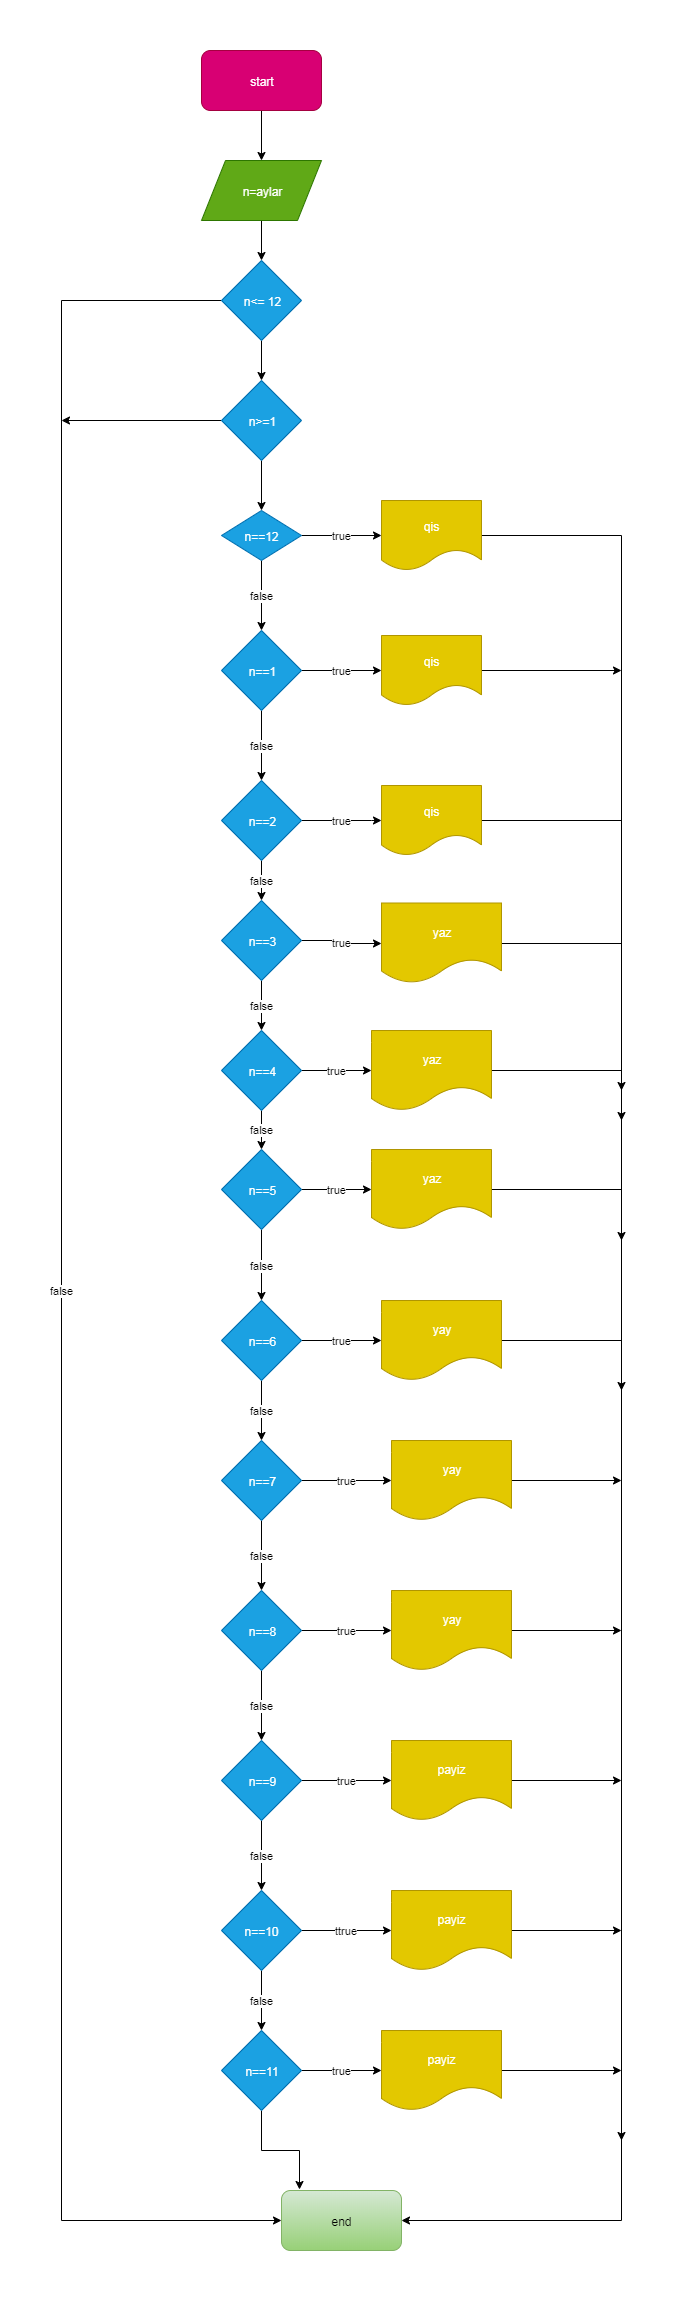

The diagram above was exported from draw.io. Its source (the exported page's mxGraphModel, read from the mxfile embedded in the PNG):
<mxGraphModel dx="992" dy="568" grid="1" gridSize="10" guides="1" tooltips="1" connect="1" arrows="1" fold="1" page="1" pageScale="1" pageWidth="827" pageHeight="1169" math="0" shadow="0">
  <root>
    <mxCell id="0" />
    <mxCell id="1" parent="0" />
    <mxCell id="8g_3fZ1ont04XntyW8mJ-3" style="edgeStyle=orthogonalEdgeStyle;rounded=0;orthogonalLoop=1;jettySize=auto;html=1;" edge="1" parent="1" source="8g_3fZ1ont04XntyW8mJ-1" target="8g_3fZ1ont04XntyW8mJ-2">
      <mxGeometry relative="1" as="geometry" />
    </mxCell>
    <mxCell id="8g_3fZ1ont04XntyW8mJ-1" value="start" style="rounded=1;whiteSpace=wrap;html=1;fillColor=#d80073;strokeColor=#A50040;fontColor=#ffffff;" vertex="1" parent="1">
      <mxGeometry x="260" y="30" width="120" height="60" as="geometry" />
    </mxCell>
    <mxCell id="8g_3fZ1ont04XntyW8mJ-7" style="edgeStyle=orthogonalEdgeStyle;rounded=0;orthogonalLoop=1;jettySize=auto;html=1;entryX=0.5;entryY=0;entryDx=0;entryDy=0;" edge="1" parent="1" source="8g_3fZ1ont04XntyW8mJ-2" target="8g_3fZ1ont04XntyW8mJ-6">
      <mxGeometry relative="1" as="geometry" />
    </mxCell>
    <mxCell id="8g_3fZ1ont04XntyW8mJ-2" value="n=aylar" style="shape=parallelogram;perimeter=parallelogramPerimeter;whiteSpace=wrap;html=1;fillColor=#60a917;strokeColor=#2D7600;fontColor=#ffffff;" vertex="1" parent="1">
      <mxGeometry x="260" y="140" width="120" height="60" as="geometry" />
    </mxCell>
    <mxCell id="8g_3fZ1ont04XntyW8mJ-9" style="edgeStyle=orthogonalEdgeStyle;rounded=0;orthogonalLoop=1;jettySize=auto;html=1;entryX=0.5;entryY=0;entryDx=0;entryDy=0;" edge="1" parent="1" source="8g_3fZ1ont04XntyW8mJ-6" target="8g_3fZ1ont04XntyW8mJ-8">
      <mxGeometry relative="1" as="geometry" />
    </mxCell>
    <mxCell id="8g_3fZ1ont04XntyW8mJ-34" value="false" style="edgeStyle=orthogonalEdgeStyle;rounded=0;orthogonalLoop=1;jettySize=auto;html=1;entryX=0;entryY=0.5;entryDx=0;entryDy=0;" edge="1" parent="1" source="8g_3fZ1ont04XntyW8mJ-6" target="8g_3fZ1ont04XntyW8mJ-73">
      <mxGeometry relative="1" as="geometry">
        <mxPoint x="120" y="1110" as="targetPoint" />
        <Array as="points">
          <mxPoint x="120" y="280" />
          <mxPoint x="120" y="2200" />
        </Array>
      </mxGeometry>
    </mxCell>
    <mxCell id="8g_3fZ1ont04XntyW8mJ-6" value="n&amp;lt;= 12" style="rhombus;whiteSpace=wrap;html=1;fillColor=#1ba1e2;strokeColor=#006EAF;fontColor=#ffffff;" vertex="1" parent="1">
      <mxGeometry x="280" y="240" width="80" height="80" as="geometry" />
    </mxCell>
    <mxCell id="8g_3fZ1ont04XntyW8mJ-13" style="edgeStyle=orthogonalEdgeStyle;rounded=0;orthogonalLoop=1;jettySize=auto;html=1;entryX=0.5;entryY=0;entryDx=0;entryDy=0;" edge="1" parent="1" source="8g_3fZ1ont04XntyW8mJ-8" target="8g_3fZ1ont04XntyW8mJ-10">
      <mxGeometry relative="1" as="geometry" />
    </mxCell>
    <mxCell id="8g_3fZ1ont04XntyW8mJ-35" style="edgeStyle=orthogonalEdgeStyle;rounded=0;orthogonalLoop=1;jettySize=auto;html=1;" edge="1" parent="1" source="8g_3fZ1ont04XntyW8mJ-8">
      <mxGeometry relative="1" as="geometry">
        <mxPoint x="120" y="400" as="targetPoint" />
      </mxGeometry>
    </mxCell>
    <mxCell id="8g_3fZ1ont04XntyW8mJ-8" value="n&amp;gt;=1" style="rhombus;whiteSpace=wrap;html=1;fillColor=#1ba1e2;strokeColor=#006EAF;fontColor=#ffffff;" vertex="1" parent="1">
      <mxGeometry x="280" y="360" width="80" height="80" as="geometry" />
    </mxCell>
    <mxCell id="8g_3fZ1ont04XntyW8mJ-22" value="true" style="edgeStyle=orthogonalEdgeStyle;rounded=0;orthogonalLoop=1;jettySize=auto;html=1;" edge="1" parent="1" source="8g_3fZ1ont04XntyW8mJ-10" target="8g_3fZ1ont04XntyW8mJ-19">
      <mxGeometry relative="1" as="geometry" />
    </mxCell>
    <mxCell id="8g_3fZ1ont04XntyW8mJ-26" value="false" style="edgeStyle=orthogonalEdgeStyle;rounded=0;orthogonalLoop=1;jettySize=auto;html=1;" edge="1" parent="1" source="8g_3fZ1ont04XntyW8mJ-10" target="8g_3fZ1ont04XntyW8mJ-11">
      <mxGeometry relative="1" as="geometry" />
    </mxCell>
    <mxCell id="8g_3fZ1ont04XntyW8mJ-10" value="n==12" style="rhombus;whiteSpace=wrap;html=1;fillColor=#1ba1e2;strokeColor=#006EAF;fontColor=#ffffff;" vertex="1" parent="1">
      <mxGeometry x="280" y="490" width="80" height="50" as="geometry" />
    </mxCell>
    <mxCell id="8g_3fZ1ont04XntyW8mJ-16" value="false" style="edgeStyle=orthogonalEdgeStyle;rounded=0;orthogonalLoop=1;jettySize=auto;html=1;entryX=0.5;entryY=0;entryDx=0;entryDy=0;" edge="1" parent="1" source="8g_3fZ1ont04XntyW8mJ-11" target="8g_3fZ1ont04XntyW8mJ-12">
      <mxGeometry relative="1" as="geometry" />
    </mxCell>
    <mxCell id="8g_3fZ1ont04XntyW8mJ-23" value="true" style="edgeStyle=orthogonalEdgeStyle;rounded=0;orthogonalLoop=1;jettySize=auto;html=1;" edge="1" parent="1" source="8g_3fZ1ont04XntyW8mJ-11" target="8g_3fZ1ont04XntyW8mJ-20">
      <mxGeometry relative="1" as="geometry" />
    </mxCell>
    <mxCell id="8g_3fZ1ont04XntyW8mJ-11" value="n==1" style="rhombus;whiteSpace=wrap;html=1;fillColor=#1ba1e2;strokeColor=#006EAF;fontColor=#ffffff;" vertex="1" parent="1">
      <mxGeometry x="280" y="610" width="80" height="80" as="geometry" />
    </mxCell>
    <mxCell id="8g_3fZ1ont04XntyW8mJ-24" value="true" style="edgeStyle=orthogonalEdgeStyle;rounded=0;orthogonalLoop=1;jettySize=auto;html=1;" edge="1" parent="1" source="8g_3fZ1ont04XntyW8mJ-12" target="8g_3fZ1ont04XntyW8mJ-21">
      <mxGeometry relative="1" as="geometry">
        <Array as="points">
          <mxPoint x="430" y="800" />
          <mxPoint x="430" y="800" />
        </Array>
      </mxGeometry>
    </mxCell>
    <mxCell id="8g_3fZ1ont04XntyW8mJ-28" value="false" style="edgeStyle=orthogonalEdgeStyle;rounded=0;orthogonalLoop=1;jettySize=auto;html=1;" edge="1" parent="1" source="8g_3fZ1ont04XntyW8mJ-12">
      <mxGeometry relative="1" as="geometry">
        <mxPoint x="320" y="880" as="targetPoint" />
      </mxGeometry>
    </mxCell>
    <mxCell id="8g_3fZ1ont04XntyW8mJ-12" value="n==2" style="rhombus;whiteSpace=wrap;html=1;fillColor=#1ba1e2;strokeColor=#006EAF;fontColor=#ffffff;" vertex="1" parent="1">
      <mxGeometry x="280" y="760" width="80" height="80" as="geometry" />
    </mxCell>
    <mxCell id="8g_3fZ1ont04XntyW8mJ-31" style="edgeStyle=orthogonalEdgeStyle;rounded=0;orthogonalLoop=1;jettySize=auto;html=1;" edge="1" parent="1" source="8g_3fZ1ont04XntyW8mJ-19">
      <mxGeometry relative="1" as="geometry">
        <mxPoint x="680" y="2120" as="targetPoint" />
        <Array as="points">
          <mxPoint x="680" y="515" />
        </Array>
      </mxGeometry>
    </mxCell>
    <mxCell id="8g_3fZ1ont04XntyW8mJ-19" value="qis" style="shape=document;whiteSpace=wrap;html=1;boundedLbl=1;fillColor=#e3c800;strokeColor=#B09500;fontColor=#ffffff;" vertex="1" parent="1">
      <mxGeometry x="440" y="480" width="100" height="70" as="geometry" />
    </mxCell>
    <mxCell id="8g_3fZ1ont04XntyW8mJ-30" style="edgeStyle=orthogonalEdgeStyle;rounded=0;orthogonalLoop=1;jettySize=auto;html=1;" edge="1" parent="1" source="8g_3fZ1ont04XntyW8mJ-20">
      <mxGeometry relative="1" as="geometry">
        <mxPoint x="680" y="650" as="targetPoint" />
      </mxGeometry>
    </mxCell>
    <mxCell id="8g_3fZ1ont04XntyW8mJ-20" value="qis" style="shape=document;whiteSpace=wrap;html=1;boundedLbl=1;fillColor=#e3c800;strokeColor=#B09500;fontColor=#ffffff;" vertex="1" parent="1">
      <mxGeometry x="440" y="615" width="100" height="70" as="geometry" />
    </mxCell>
    <mxCell id="8g_3fZ1ont04XntyW8mJ-29" style="edgeStyle=orthogonalEdgeStyle;rounded=0;orthogonalLoop=1;jettySize=auto;html=1;entryX=1;entryY=0.5;entryDx=0;entryDy=0;" edge="1" parent="1" source="8g_3fZ1ont04XntyW8mJ-21" target="8g_3fZ1ont04XntyW8mJ-73">
      <mxGeometry relative="1" as="geometry">
        <mxPoint x="620" y="1130" as="targetPoint" />
        <Array as="points">
          <mxPoint x="680" y="800" />
          <mxPoint x="680" y="2200" />
        </Array>
      </mxGeometry>
    </mxCell>
    <mxCell id="8g_3fZ1ont04XntyW8mJ-21" value="qis" style="shape=document;whiteSpace=wrap;html=1;boundedLbl=1;fillColor=#e3c800;strokeColor=#B09500;fontColor=#ffffff;" vertex="1" parent="1">
      <mxGeometry x="440" y="765" width="100" height="70" as="geometry" />
    </mxCell>
    <mxCell id="8g_3fZ1ont04XntyW8mJ-38" value="true" style="edgeStyle=orthogonalEdgeStyle;rounded=0;orthogonalLoop=1;jettySize=auto;html=1;" edge="1" parent="1" source="8g_3fZ1ont04XntyW8mJ-36" target="8g_3fZ1ont04XntyW8mJ-37">
      <mxGeometry relative="1" as="geometry" />
    </mxCell>
    <mxCell id="8g_3fZ1ont04XntyW8mJ-40" value="false" style="edgeStyle=orthogonalEdgeStyle;rounded=0;orthogonalLoop=1;jettySize=auto;html=1;" edge="1" parent="1" source="8g_3fZ1ont04XntyW8mJ-36" target="8g_3fZ1ont04XntyW8mJ-39">
      <mxGeometry relative="1" as="geometry" />
    </mxCell>
    <mxCell id="8g_3fZ1ont04XntyW8mJ-36" value="n==3" style="rhombus;whiteSpace=wrap;html=1;fillColor=#1ba1e2;strokeColor=#006EAF;fontColor=#ffffff;" vertex="1" parent="1">
      <mxGeometry x="280" y="880" width="80" height="80" as="geometry" />
    </mxCell>
    <mxCell id="8g_3fZ1ont04XntyW8mJ-76" style="edgeStyle=orthogonalEdgeStyle;rounded=0;orthogonalLoop=1;jettySize=auto;html=1;" edge="1" parent="1" source="8g_3fZ1ont04XntyW8mJ-37">
      <mxGeometry relative="1" as="geometry">
        <mxPoint x="680" y="1070" as="targetPoint" />
      </mxGeometry>
    </mxCell>
    <mxCell id="8g_3fZ1ont04XntyW8mJ-37" value="yaz" style="shape=document;whiteSpace=wrap;html=1;boundedLbl=1;fillColor=#e3c800;strokeColor=#B09500;fontColor=#ffffff;" vertex="1" parent="1">
      <mxGeometry x="440" y="882.5" width="120" height="80" as="geometry" />
    </mxCell>
    <mxCell id="8g_3fZ1ont04XntyW8mJ-42" value="true" style="edgeStyle=orthogonalEdgeStyle;rounded=0;orthogonalLoop=1;jettySize=auto;html=1;" edge="1" parent="1" source="8g_3fZ1ont04XntyW8mJ-39" target="8g_3fZ1ont04XntyW8mJ-41">
      <mxGeometry relative="1" as="geometry" />
    </mxCell>
    <mxCell id="8g_3fZ1ont04XntyW8mJ-44" value="false" style="edgeStyle=orthogonalEdgeStyle;rounded=0;orthogonalLoop=1;jettySize=auto;html=1;" edge="1" parent="1" source="8g_3fZ1ont04XntyW8mJ-39" target="8g_3fZ1ont04XntyW8mJ-43">
      <mxGeometry relative="1" as="geometry" />
    </mxCell>
    <mxCell id="8g_3fZ1ont04XntyW8mJ-39" value="n==4" style="rhombus;whiteSpace=wrap;html=1;fillColor=#1ba1e2;strokeColor=#006EAF;fontColor=#ffffff;" vertex="1" parent="1">
      <mxGeometry x="280" y="1010" width="80" height="80" as="geometry" />
    </mxCell>
    <mxCell id="8g_3fZ1ont04XntyW8mJ-77" style="edgeStyle=orthogonalEdgeStyle;rounded=0;orthogonalLoop=1;jettySize=auto;html=1;" edge="1" parent="1" source="8g_3fZ1ont04XntyW8mJ-41">
      <mxGeometry relative="1" as="geometry">
        <mxPoint x="680" y="1100" as="targetPoint" />
      </mxGeometry>
    </mxCell>
    <mxCell id="8g_3fZ1ont04XntyW8mJ-41" value="yaz" style="shape=document;whiteSpace=wrap;html=1;boundedLbl=1;fillColor=#e3c800;strokeColor=#B09500;fontColor=#ffffff;" vertex="1" parent="1">
      <mxGeometry x="430" y="1010" width="120" height="80" as="geometry" />
    </mxCell>
    <mxCell id="8g_3fZ1ont04XntyW8mJ-58" value="false" style="edgeStyle=orthogonalEdgeStyle;rounded=0;orthogonalLoop=1;jettySize=auto;html=1;" edge="1" parent="1" source="8g_3fZ1ont04XntyW8mJ-43" target="8g_3fZ1ont04XntyW8mJ-46">
      <mxGeometry relative="1" as="geometry" />
    </mxCell>
    <mxCell id="8g_3fZ1ont04XntyW8mJ-59" value="true" style="edgeStyle=orthogonalEdgeStyle;rounded=0;orthogonalLoop=1;jettySize=auto;html=1;" edge="1" parent="1" source="8g_3fZ1ont04XntyW8mJ-43" target="8g_3fZ1ont04XntyW8mJ-45">
      <mxGeometry relative="1" as="geometry" />
    </mxCell>
    <mxCell id="8g_3fZ1ont04XntyW8mJ-43" value="n==5" style="rhombus;whiteSpace=wrap;html=1;fillColor=#1ba1e2;strokeColor=#006EAF;fontColor=#ffffff;" vertex="1" parent="1">
      <mxGeometry x="280" y="1129" width="80" height="80" as="geometry" />
    </mxCell>
    <mxCell id="8g_3fZ1ont04XntyW8mJ-78" style="edgeStyle=orthogonalEdgeStyle;rounded=0;orthogonalLoop=1;jettySize=auto;html=1;" edge="1" parent="1" source="8g_3fZ1ont04XntyW8mJ-45">
      <mxGeometry relative="1" as="geometry">
        <mxPoint x="680" y="1220" as="targetPoint" />
      </mxGeometry>
    </mxCell>
    <mxCell id="8g_3fZ1ont04XntyW8mJ-45" value="yaz" style="shape=document;whiteSpace=wrap;html=1;boundedLbl=1;fillColor=#e3c800;strokeColor=#B09500;fontColor=#ffffff;" vertex="1" parent="1">
      <mxGeometry x="430" y="1129" width="120" height="80" as="geometry" />
    </mxCell>
    <mxCell id="8g_3fZ1ont04XntyW8mJ-60" value="true" style="edgeStyle=orthogonalEdgeStyle;rounded=0;orthogonalLoop=1;jettySize=auto;html=1;" edge="1" parent="1" source="8g_3fZ1ont04XntyW8mJ-46" target="8g_3fZ1ont04XntyW8mJ-47">
      <mxGeometry relative="1" as="geometry" />
    </mxCell>
    <mxCell id="8g_3fZ1ont04XntyW8mJ-61" value="false" style="edgeStyle=orthogonalEdgeStyle;rounded=0;orthogonalLoop=1;jettySize=auto;html=1;" edge="1" parent="1" source="8g_3fZ1ont04XntyW8mJ-46" target="8g_3fZ1ont04XntyW8mJ-48">
      <mxGeometry relative="1" as="geometry" />
    </mxCell>
    <mxCell id="8g_3fZ1ont04XntyW8mJ-46" value="n==6" style="rhombus;whiteSpace=wrap;html=1;fillColor=#1ba1e2;strokeColor=#006EAF;fontColor=#ffffff;" vertex="1" parent="1">
      <mxGeometry x="280" y="1280" width="80" height="80" as="geometry" />
    </mxCell>
    <mxCell id="8g_3fZ1ont04XntyW8mJ-79" style="edgeStyle=orthogonalEdgeStyle;rounded=0;orthogonalLoop=1;jettySize=auto;html=1;" edge="1" parent="1" source="8g_3fZ1ont04XntyW8mJ-47">
      <mxGeometry relative="1" as="geometry">
        <mxPoint x="680" y="1370" as="targetPoint" />
      </mxGeometry>
    </mxCell>
    <mxCell id="8g_3fZ1ont04XntyW8mJ-47" value="yay" style="shape=document;whiteSpace=wrap;html=1;boundedLbl=1;fillColor=#e3c800;strokeColor=#B09500;fontColor=#ffffff;" vertex="1" parent="1">
      <mxGeometry x="440" y="1280" width="120" height="80" as="geometry" />
    </mxCell>
    <mxCell id="8g_3fZ1ont04XntyW8mJ-62" value="true" style="edgeStyle=orthogonalEdgeStyle;rounded=0;orthogonalLoop=1;jettySize=auto;html=1;" edge="1" parent="1" source="8g_3fZ1ont04XntyW8mJ-48" target="8g_3fZ1ont04XntyW8mJ-49">
      <mxGeometry relative="1" as="geometry" />
    </mxCell>
    <mxCell id="8g_3fZ1ont04XntyW8mJ-63" value="false" style="edgeStyle=orthogonalEdgeStyle;rounded=0;orthogonalLoop=1;jettySize=auto;html=1;" edge="1" parent="1" source="8g_3fZ1ont04XntyW8mJ-48" target="8g_3fZ1ont04XntyW8mJ-50">
      <mxGeometry relative="1" as="geometry" />
    </mxCell>
    <mxCell id="8g_3fZ1ont04XntyW8mJ-48" value="n==7" style="rhombus;whiteSpace=wrap;html=1;fillColor=#1ba1e2;strokeColor=#006EAF;fontColor=#ffffff;" vertex="1" parent="1">
      <mxGeometry x="280" y="1420" width="80" height="80" as="geometry" />
    </mxCell>
    <mxCell id="8g_3fZ1ont04XntyW8mJ-80" style="edgeStyle=orthogonalEdgeStyle;rounded=0;orthogonalLoop=1;jettySize=auto;html=1;" edge="1" parent="1" source="8g_3fZ1ont04XntyW8mJ-49">
      <mxGeometry relative="1" as="geometry">
        <mxPoint x="680" y="1460" as="targetPoint" />
      </mxGeometry>
    </mxCell>
    <mxCell id="8g_3fZ1ont04XntyW8mJ-49" value="yay" style="shape=document;whiteSpace=wrap;html=1;boundedLbl=1;fillColor=#e3c800;strokeColor=#B09500;fontColor=#ffffff;" vertex="1" parent="1">
      <mxGeometry x="450" y="1420" width="120" height="80" as="geometry" />
    </mxCell>
    <mxCell id="8g_3fZ1ont04XntyW8mJ-64" value="true" style="edgeStyle=orthogonalEdgeStyle;rounded=0;orthogonalLoop=1;jettySize=auto;html=1;" edge="1" parent="1" source="8g_3fZ1ont04XntyW8mJ-50" target="8g_3fZ1ont04XntyW8mJ-51">
      <mxGeometry relative="1" as="geometry" />
    </mxCell>
    <mxCell id="8g_3fZ1ont04XntyW8mJ-65" value="false" style="edgeStyle=orthogonalEdgeStyle;rounded=0;orthogonalLoop=1;jettySize=auto;html=1;" edge="1" parent="1" source="8g_3fZ1ont04XntyW8mJ-50" target="8g_3fZ1ont04XntyW8mJ-52">
      <mxGeometry relative="1" as="geometry" />
    </mxCell>
    <mxCell id="8g_3fZ1ont04XntyW8mJ-50" value="n==8" style="rhombus;whiteSpace=wrap;html=1;fillColor=#1ba1e2;strokeColor=#006EAF;fontColor=#ffffff;" vertex="1" parent="1">
      <mxGeometry x="280" y="1570" width="80" height="80" as="geometry" />
    </mxCell>
    <mxCell id="8g_3fZ1ont04XntyW8mJ-83" style="edgeStyle=orthogonalEdgeStyle;rounded=0;orthogonalLoop=1;jettySize=auto;html=1;" edge="1" parent="1" source="8g_3fZ1ont04XntyW8mJ-51">
      <mxGeometry relative="1" as="geometry">
        <mxPoint x="680" y="1610" as="targetPoint" />
      </mxGeometry>
    </mxCell>
    <mxCell id="8g_3fZ1ont04XntyW8mJ-51" value="yay" style="shape=document;whiteSpace=wrap;html=1;boundedLbl=1;fillColor=#e3c800;strokeColor=#B09500;fontColor=#ffffff;" vertex="1" parent="1">
      <mxGeometry x="450" y="1570" width="120" height="80" as="geometry" />
    </mxCell>
    <mxCell id="8g_3fZ1ont04XntyW8mJ-66" value="true" style="edgeStyle=orthogonalEdgeStyle;rounded=0;orthogonalLoop=1;jettySize=auto;html=1;" edge="1" parent="1" source="8g_3fZ1ont04XntyW8mJ-52" target="8g_3fZ1ont04XntyW8mJ-53">
      <mxGeometry relative="1" as="geometry" />
    </mxCell>
    <mxCell id="8g_3fZ1ont04XntyW8mJ-67" value="false" style="edgeStyle=orthogonalEdgeStyle;rounded=0;orthogonalLoop=1;jettySize=auto;html=1;" edge="1" parent="1" source="8g_3fZ1ont04XntyW8mJ-52" target="8g_3fZ1ont04XntyW8mJ-54">
      <mxGeometry relative="1" as="geometry" />
    </mxCell>
    <mxCell id="8g_3fZ1ont04XntyW8mJ-52" value="n==9" style="rhombus;whiteSpace=wrap;html=1;fillColor=#1ba1e2;strokeColor=#006EAF;fontColor=#ffffff;" vertex="1" parent="1">
      <mxGeometry x="280" y="1720" width="80" height="80" as="geometry" />
    </mxCell>
    <mxCell id="8g_3fZ1ont04XntyW8mJ-84" style="edgeStyle=orthogonalEdgeStyle;rounded=0;orthogonalLoop=1;jettySize=auto;html=1;" edge="1" parent="1" source="8g_3fZ1ont04XntyW8mJ-53">
      <mxGeometry relative="1" as="geometry">
        <mxPoint x="680" y="1760" as="targetPoint" />
      </mxGeometry>
    </mxCell>
    <mxCell id="8g_3fZ1ont04XntyW8mJ-53" value="payiz" style="shape=document;whiteSpace=wrap;html=1;boundedLbl=1;fillColor=#e3c800;strokeColor=#B09500;fontColor=#ffffff;" vertex="1" parent="1">
      <mxGeometry x="450" y="1720" width="120" height="80" as="geometry" />
    </mxCell>
    <mxCell id="8g_3fZ1ont04XntyW8mJ-68" value="ttrue" style="edgeStyle=orthogonalEdgeStyle;rounded=0;orthogonalLoop=1;jettySize=auto;html=1;" edge="1" parent="1" source="8g_3fZ1ont04XntyW8mJ-54" target="8g_3fZ1ont04XntyW8mJ-55">
      <mxGeometry relative="1" as="geometry" />
    </mxCell>
    <mxCell id="8g_3fZ1ont04XntyW8mJ-69" value="false" style="edgeStyle=orthogonalEdgeStyle;rounded=0;orthogonalLoop=1;jettySize=auto;html=1;" edge="1" parent="1" source="8g_3fZ1ont04XntyW8mJ-54" target="8g_3fZ1ont04XntyW8mJ-56">
      <mxGeometry relative="1" as="geometry" />
    </mxCell>
    <mxCell id="8g_3fZ1ont04XntyW8mJ-54" value="n==10" style="rhombus;whiteSpace=wrap;html=1;fillColor=#1ba1e2;strokeColor=#006EAF;fontColor=#ffffff;" vertex="1" parent="1">
      <mxGeometry x="280" y="1870" width="80" height="80" as="geometry" />
    </mxCell>
    <mxCell id="8g_3fZ1ont04XntyW8mJ-85" style="edgeStyle=orthogonalEdgeStyle;rounded=0;orthogonalLoop=1;jettySize=auto;html=1;" edge="1" parent="1" source="8g_3fZ1ont04XntyW8mJ-55">
      <mxGeometry relative="1" as="geometry">
        <mxPoint x="680" y="1910" as="targetPoint" />
      </mxGeometry>
    </mxCell>
    <mxCell id="8g_3fZ1ont04XntyW8mJ-55" value="payiz" style="shape=document;whiteSpace=wrap;html=1;boundedLbl=1;fillColor=#e3c800;strokeColor=#B09500;fontColor=#ffffff;" vertex="1" parent="1">
      <mxGeometry x="450" y="1870" width="120" height="80" as="geometry" />
    </mxCell>
    <mxCell id="8g_3fZ1ont04XntyW8mJ-70" value="true" style="edgeStyle=orthogonalEdgeStyle;rounded=0;orthogonalLoop=1;jettySize=auto;html=1;" edge="1" parent="1" source="8g_3fZ1ont04XntyW8mJ-56" target="8g_3fZ1ont04XntyW8mJ-57">
      <mxGeometry relative="1" as="geometry" />
    </mxCell>
    <mxCell id="8g_3fZ1ont04XntyW8mJ-89" style="edgeStyle=orthogonalEdgeStyle;rounded=0;orthogonalLoop=1;jettySize=auto;html=1;entryX=0.152;entryY=-0.02;entryDx=0;entryDy=0;entryPerimeter=0;" edge="1" parent="1" source="8g_3fZ1ont04XntyW8mJ-56" target="8g_3fZ1ont04XntyW8mJ-73">
      <mxGeometry relative="1" as="geometry" />
    </mxCell>
    <mxCell id="8g_3fZ1ont04XntyW8mJ-56" value="n==11" style="rhombus;whiteSpace=wrap;html=1;fillColor=#1ba1e2;strokeColor=#006EAF;fontColor=#ffffff;" vertex="1" parent="1">
      <mxGeometry x="280" y="2010" width="80" height="80" as="geometry" />
    </mxCell>
    <mxCell id="8g_3fZ1ont04XntyW8mJ-86" style="edgeStyle=orthogonalEdgeStyle;rounded=0;orthogonalLoop=1;jettySize=auto;html=1;" edge="1" parent="1" source="8g_3fZ1ont04XntyW8mJ-57">
      <mxGeometry relative="1" as="geometry">
        <mxPoint x="680" y="2050" as="targetPoint" />
      </mxGeometry>
    </mxCell>
    <mxCell id="8g_3fZ1ont04XntyW8mJ-57" value="payiz" style="shape=document;whiteSpace=wrap;html=1;boundedLbl=1;fillColor=#e3c800;strokeColor=#B09500;fontColor=#ffffff;" vertex="1" parent="1">
      <mxGeometry x="440" y="2010" width="120" height="80" as="geometry" />
    </mxCell>
    <mxCell id="8g_3fZ1ont04XntyW8mJ-73" value="end" style="rounded=1;whiteSpace=wrap;html=1;fillColor=#d5e8d4;strokeColor=#82b366;gradientColor=#97d077;" vertex="1" parent="1">
      <mxGeometry x="340" y="2170" width="120" height="60" as="geometry" />
    </mxCell>
  </root>
</mxGraphModel>